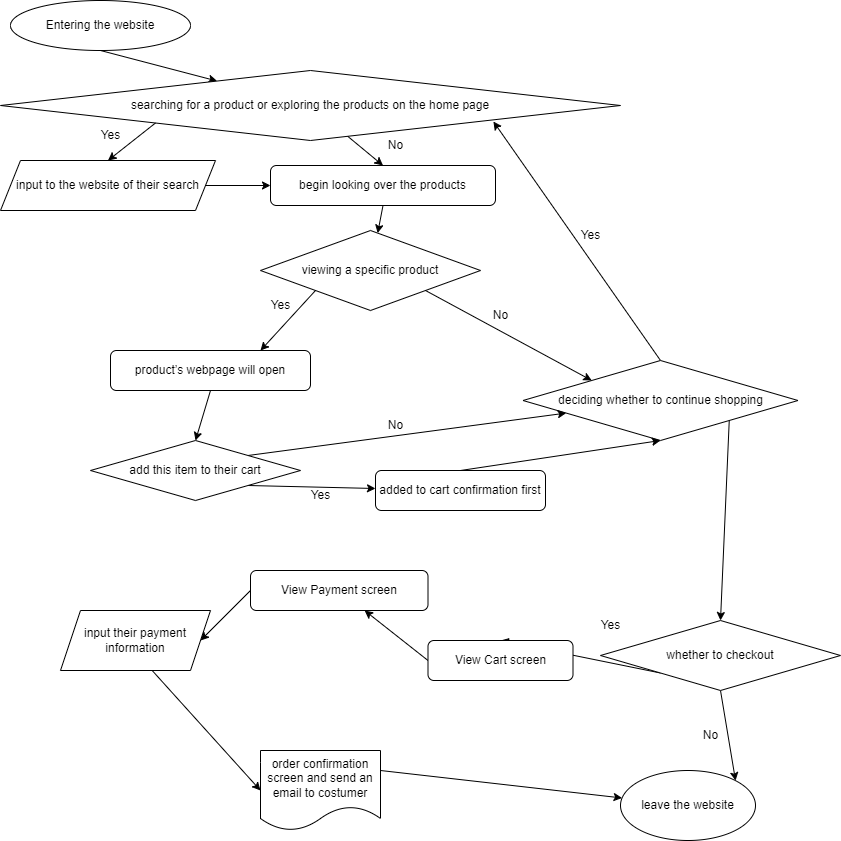

The diagram above was exported from draw.io. Its source (the exported page's mxGraphModel, read from the mxfile embedded in the PNG):
<mxGraphModel dx="1016" dy="864" grid="1" gridSize="10" guides="1" tooltips="1" connect="1" arrows="1" fold="1" page="1" pageScale="1" pageWidth="850" pageHeight="1100" math="0" shadow="0">
  <root>
    <mxCell id="0" />
    <mxCell id="1" parent="0" />
    <mxCell id="2" value="Entering the website" style="ellipse;whiteSpace=wrap;html=1;" vertex="1" parent="1">
      <mxGeometry x="20" y="30" width="180" height="50" as="geometry" />
    </mxCell>
    <mxCell id="3" value="" style="endArrow=classic;html=1;exitX=0.5;exitY=1;exitDx=0;exitDy=0;" edge="1" parent="1" source="2" target="4">
      <mxGeometry width="50" height="50" relative="1" as="geometry">
        <mxPoint x="400" y="470" as="sourcePoint" />
        <mxPoint x="225" y="330" as="targetPoint" />
      </mxGeometry>
    </mxCell>
    <mxCell id="4" value="searching for a product or exploring the products on the home page" style="rhombus;whiteSpace=wrap;html=1;" vertex="1" parent="1">
      <mxGeometry x="10" y="100" width="620" height="70" as="geometry" />
    </mxCell>
    <mxCell id="5" value="" style="endArrow=classic;html=1;entryX=0.5;entryY=0;entryDx=0;entryDy=0;" edge="1" parent="1" source="4" target="10">
      <mxGeometry width="50" height="50" relative="1" as="geometry">
        <mxPoint x="400" y="470" as="sourcePoint" />
        <mxPoint x="410" y="310" as="targetPoint" />
      </mxGeometry>
    </mxCell>
    <mxCell id="6" value="" style="endArrow=classic;html=1;exitX=0;exitY=1;exitDx=0;exitDy=0;entryX=0.5;entryY=0;entryDx=0;entryDy=0;" edge="1" parent="1" source="4" target="11">
      <mxGeometry width="50" height="50" relative="1" as="geometry">
        <mxPoint x="190" y="310" as="sourcePoint" />
        <mxPoint x="160" y="310" as="targetPoint" />
      </mxGeometry>
    </mxCell>
    <mxCell id="7" value="Yes" style="text;html=1;align=center;verticalAlign=middle;resizable=0;points=[];autosize=1;strokeColor=none;fillColor=none;" vertex="1" parent="1">
      <mxGeometry x="100" y="150" width="40" height="30" as="geometry" />
    </mxCell>
    <mxCell id="8" value="No" style="text;html=1;align=center;verticalAlign=middle;resizable=0;points=[];autosize=1;strokeColor=none;fillColor=none;" vertex="1" parent="1">
      <mxGeometry x="385" y="160" width="40" height="30" as="geometry" />
    </mxCell>
    <mxCell id="10" value="begin looking over the products" style="rounded=1;whiteSpace=wrap;html=1;" vertex="1" parent="1">
      <mxGeometry x="280" y="195" width="225" height="40" as="geometry" />
    </mxCell>
    <mxCell id="11" value="input to the website of their search" style="shape=parallelogram;perimeter=parallelogramPerimeter;whiteSpace=wrap;html=1;fixedSize=1;" vertex="1" parent="1">
      <mxGeometry x="10" y="190" width="215" height="50" as="geometry" />
    </mxCell>
    <mxCell id="12" value="" style="endArrow=classic;html=1;exitX=1;exitY=0.5;exitDx=0;exitDy=0;entryX=0;entryY=0.5;entryDx=0;entryDy=0;" edge="1" parent="1" source="11" target="10">
      <mxGeometry width="50" height="50" relative="1" as="geometry">
        <mxPoint x="400" y="490" as="sourcePoint" />
        <mxPoint x="450" y="440" as="targetPoint" />
      </mxGeometry>
    </mxCell>
    <mxCell id="20" style="edgeStyle=none;html=1;exitX=0;exitY=1;exitDx=0;exitDy=0;" edge="1" parent="1" source="14">
      <mxGeometry relative="1" as="geometry">
        <mxPoint x="270" y="380" as="targetPoint" />
      </mxGeometry>
    </mxCell>
    <mxCell id="21" style="edgeStyle=none;html=1;exitX=1;exitY=1;exitDx=0;exitDy=0;entryX=0;entryY=0;entryDx=0;entryDy=0;" edge="1" parent="1" source="14" target="16">
      <mxGeometry relative="1" as="geometry">
        <mxPoint x="500" y="380" as="targetPoint" />
      </mxGeometry>
    </mxCell>
    <mxCell id="14" value="viewing a specific product" style="rhombus;whiteSpace=wrap;html=1;" vertex="1" parent="1">
      <mxGeometry x="270" y="260" width="220" height="80" as="geometry" />
    </mxCell>
    <mxCell id="15" value="" style="endArrow=classic;html=1;exitX=0.5;exitY=1;exitDx=0;exitDy=0;" edge="1" parent="1" source="10" target="14">
      <mxGeometry width="50" height="50" relative="1" as="geometry">
        <mxPoint x="400" y="490" as="sourcePoint" />
        <mxPoint x="450" y="440" as="targetPoint" />
      </mxGeometry>
    </mxCell>
    <mxCell id="33" style="edgeStyle=none;html=1;exitX=0.5;exitY=0;exitDx=0;exitDy=0;entryX=0.795;entryY=0.729;entryDx=0;entryDy=0;entryPerimeter=0;" edge="1" parent="1" source="16" target="4">
      <mxGeometry relative="1" as="geometry" />
    </mxCell>
    <mxCell id="35" style="edgeStyle=none;html=1;exitX=1;exitY=1;exitDx=0;exitDy=0;entryX=0.5;entryY=0;entryDx=0;entryDy=0;" edge="1" parent="1" source="16" target="31">
      <mxGeometry relative="1" as="geometry" />
    </mxCell>
    <mxCell id="16" value="deciding whether to continue shopping" style="rhombus;whiteSpace=wrap;html=1;" vertex="1" parent="1">
      <mxGeometry x="532.5" y="390" width="275" height="80" as="geometry" />
    </mxCell>
    <mxCell id="26" style="edgeStyle=none;html=1;exitX=1;exitY=1;exitDx=0;exitDy=0;" edge="1" parent="1" source="17" target="24">
      <mxGeometry relative="1" as="geometry" />
    </mxCell>
    <mxCell id="29" style="edgeStyle=none;html=1;exitX=1;exitY=0;exitDx=0;exitDy=0;" edge="1" parent="1" source="17" target="16">
      <mxGeometry relative="1" as="geometry" />
    </mxCell>
    <mxCell id="17" value="add this item to their cart" style="rhombus;whiteSpace=wrap;html=1;" vertex="1" parent="1">
      <mxGeometry x="100" y="470" width="210" height="60" as="geometry" />
    </mxCell>
    <mxCell id="18" value="Yes" style="text;html=1;align=center;verticalAlign=middle;resizable=0;points=[];autosize=1;strokeColor=none;fillColor=none;" vertex="1" parent="1">
      <mxGeometry x="270" y="320" width="40" height="30" as="geometry" />
    </mxCell>
    <mxCell id="19" value="No" style="text;html=1;align=center;verticalAlign=middle;resizable=0;points=[];autosize=1;strokeColor=none;fillColor=none;" vertex="1" parent="1">
      <mxGeometry x="490" y="330" width="40" height="30" as="geometry" />
    </mxCell>
    <mxCell id="23" style="edgeStyle=none;html=1;exitX=0.5;exitY=1;exitDx=0;exitDy=0;entryX=0.5;entryY=0;entryDx=0;entryDy=0;" edge="1" parent="1" source="22" target="17">
      <mxGeometry relative="1" as="geometry" />
    </mxCell>
    <mxCell id="22" value="product’s webpage will open" style="rounded=1;whiteSpace=wrap;html=1;" vertex="1" parent="1">
      <mxGeometry x="120" y="380" width="200" height="40" as="geometry" />
    </mxCell>
    <mxCell id="27" style="edgeStyle=none;html=1;exitX=0.5;exitY=0;exitDx=0;exitDy=0;entryX=0.5;entryY=1;entryDx=0;entryDy=0;" edge="1" parent="1" source="24" target="16">
      <mxGeometry relative="1" as="geometry" />
    </mxCell>
    <mxCell id="24" value="added to cart confirmation first" style="rounded=1;whiteSpace=wrap;html=1;" vertex="1" parent="1">
      <mxGeometry x="385" y="500" width="170" height="40" as="geometry" />
    </mxCell>
    <mxCell id="28" value="Yes" style="text;html=1;align=center;verticalAlign=middle;resizable=0;points=[];autosize=1;strokeColor=none;fillColor=none;" vertex="1" parent="1">
      <mxGeometry x="310" y="510" width="40" height="30" as="geometry" />
    </mxCell>
    <mxCell id="30" value="No" style="text;html=1;align=center;verticalAlign=middle;resizable=0;points=[];autosize=1;strokeColor=none;fillColor=none;" vertex="1" parent="1">
      <mxGeometry x="385" y="440" width="40" height="30" as="geometry" />
    </mxCell>
    <mxCell id="39" style="edgeStyle=none;html=1;entryX=1;entryY=0;entryDx=0;entryDy=0;exitX=0.5;exitY=1;exitDx=0;exitDy=0;" edge="1" parent="1" source="31" target="36">
      <mxGeometry relative="1" as="geometry">
        <mxPoint x="680" y="730" as="sourcePoint" />
      </mxGeometry>
    </mxCell>
    <mxCell id="40" style="edgeStyle=none;html=1;exitX=0;exitY=1;exitDx=0;exitDy=0;entryX=0.5;entryY=0;entryDx=0;entryDy=0;" edge="1" parent="1" source="31" target="41">
      <mxGeometry relative="1" as="geometry">
        <mxPoint x="570" y="720" as="targetPoint" />
      </mxGeometry>
    </mxCell>
    <mxCell id="31" value="whether to checkout" style="rhombus;whiteSpace=wrap;html=1;" vertex="1" parent="1">
      <mxGeometry x="610" y="650" width="240" height="70" as="geometry" />
    </mxCell>
    <mxCell id="34" value="Yes" style="text;html=1;align=center;verticalAlign=middle;resizable=0;points=[];autosize=1;strokeColor=none;fillColor=none;" vertex="1" parent="1">
      <mxGeometry x="580" y="250" width="40" height="30" as="geometry" />
    </mxCell>
    <mxCell id="36" value="leave the website" style="ellipse;whiteSpace=wrap;html=1;" vertex="1" parent="1">
      <mxGeometry x="630" y="800" width="135" height="70" as="geometry" />
    </mxCell>
    <mxCell id="48" style="edgeStyle=none;html=1;exitX=0;exitY=0.5;exitDx=0;exitDy=0;" edge="1" parent="1" source="41" target="44">
      <mxGeometry relative="1" as="geometry" />
    </mxCell>
    <mxCell id="41" value="View Cart screen" style="rounded=1;whiteSpace=wrap;html=1;" vertex="1" parent="1">
      <mxGeometry x="437.5" y="670" width="145" height="40" as="geometry" />
    </mxCell>
    <mxCell id="49" style="edgeStyle=none;html=1;exitX=0;exitY=0.5;exitDx=0;exitDy=0;entryX=1;entryY=0.5;entryDx=0;entryDy=0;" edge="1" parent="1" source="44" target="45">
      <mxGeometry relative="1" as="geometry" />
    </mxCell>
    <mxCell id="44" value="View Payment screen" style="rounded=1;whiteSpace=wrap;html=1;" vertex="1" parent="1">
      <mxGeometry x="260" y="600" width="177.5" height="40" as="geometry" />
    </mxCell>
    <mxCell id="59" style="edgeStyle=none;html=1;exitX=0.25;exitY=0;exitDx=0;exitDy=0;entryX=0;entryY=0.5;entryDx=0;entryDy=0;" edge="1" parent="1" source="45" target="57">
      <mxGeometry relative="1" as="geometry" />
    </mxCell>
    <mxCell id="45" value="input their payment information" style="shape=parallelogram;perimeter=parallelogramPerimeter;whiteSpace=wrap;html=1;fixedSize=1;" vertex="1" parent="1">
      <mxGeometry x="70" y="640" width="150" height="60" as="geometry" />
    </mxCell>
    <mxCell id="46" value="No" style="text;html=1;align=center;verticalAlign=middle;resizable=0;points=[];autosize=1;strokeColor=none;fillColor=none;" vertex="1" parent="1">
      <mxGeometry x="700" y="750" width="40" height="30" as="geometry" />
    </mxCell>
    <mxCell id="47" value="Yes" style="text;html=1;align=center;verticalAlign=middle;resizable=0;points=[];autosize=1;strokeColor=none;fillColor=none;" vertex="1" parent="1">
      <mxGeometry x="600" y="640" width="40" height="30" as="geometry" />
    </mxCell>
    <mxCell id="61" style="edgeStyle=none;html=1;exitX=1;exitY=0.25;exitDx=0;exitDy=0;" edge="1" parent="1" source="57" target="36">
      <mxGeometry relative="1" as="geometry" />
    </mxCell>
    <mxCell id="57" value="order confirmation screen and send an email to costumer" style="shape=document;whiteSpace=wrap;html=1;boundedLbl=1;" vertex="1" parent="1">
      <mxGeometry x="270" y="780" width="120" height="80" as="geometry" />
    </mxCell>
  </root>
</mxGraphModel>